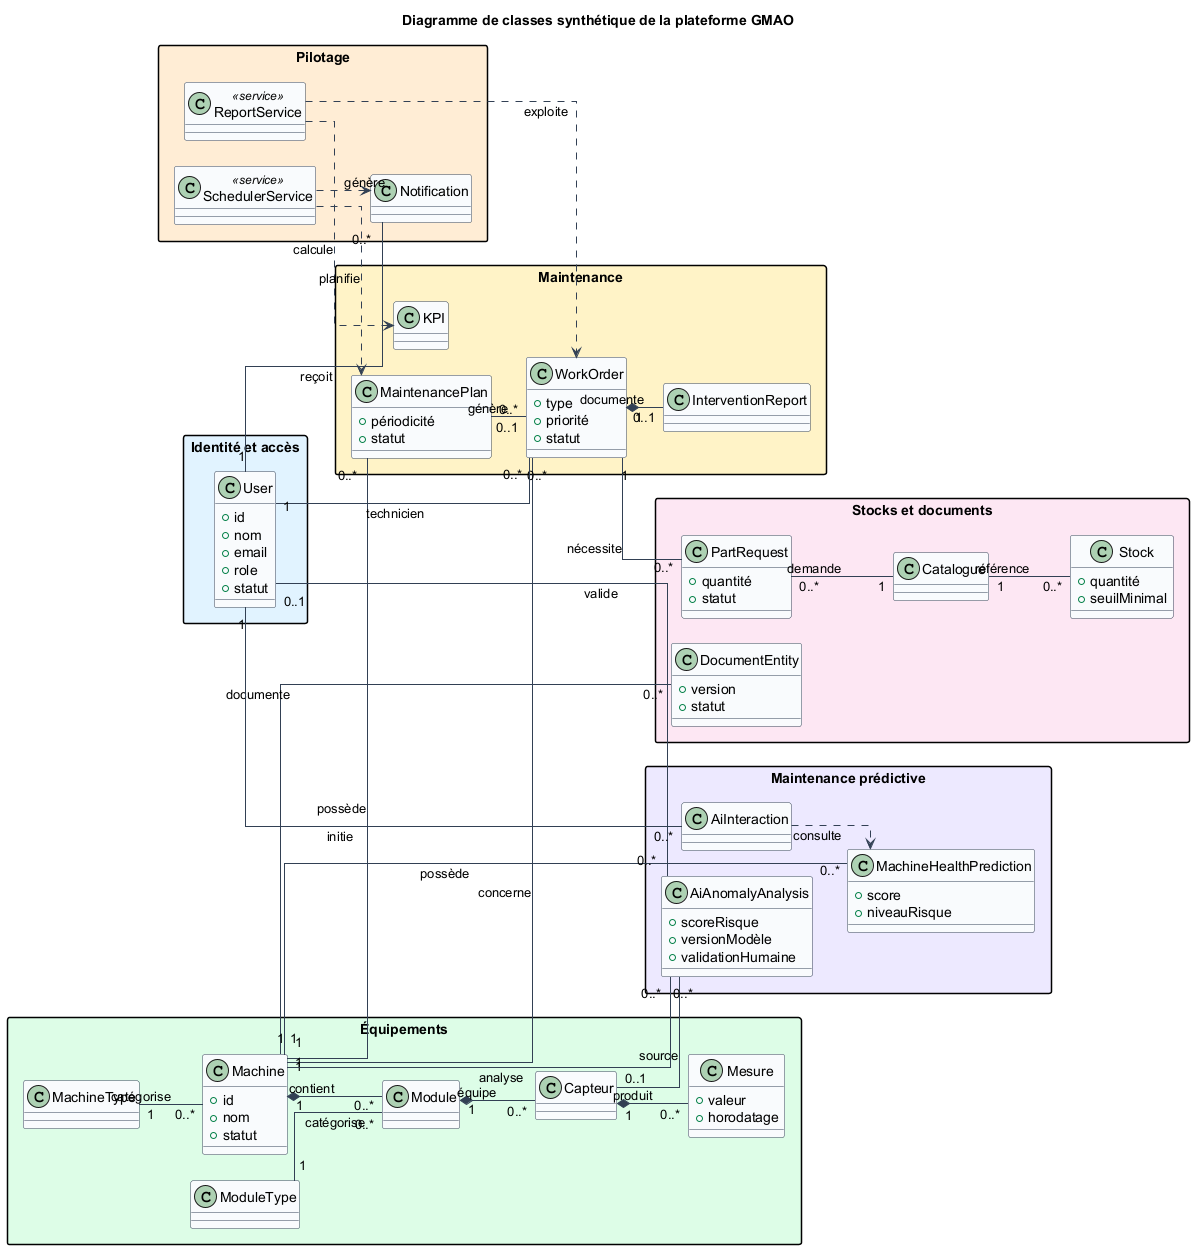

The diagram above was rendered by PlantUML. Its source (embedded in the PNG):
@startuml
left to right direction
skinparam shadowing false
skinparam packageStyle rectangle
skinparam linetype ortho
skinparam nodesep 25
skinparam ranksep 35
skinparam class {
  BackgroundColor #F8FAFC
  BorderColor #334155
  ArrowColor #334155
}

title Diagramme de classes synthétique de la plateforme GMAO

package "Identité et accès" #E0F2FE {
  class User {
    +id
    +nom
    +email
    +role
    +statut
  }
}

package "Équipements" #DCFCE7 {
  class MachineType
  class Machine {
    +id
    +nom
    +statut
  }
  class ModuleType
  class Module
  class Capteur
  class Mesure {
    +valeur
    +horodatage
  }
}

package "Maintenance" #FEF3C7 {
  class MaintenancePlan {
    +périodicité
    +statut
  }
  class WorkOrder {
    +type
    +priorité
    +statut
  }
  class InterventionReport
  class KPI
}

package "Stocks et documents" #FCE7F3 {
  class Catalogue
  class Stock {
    +quantité
    +seuilMinimal
  }
  class PartRequest {
    +quantité
    +statut
  }
  class DocumentEntity {
    +version
    +statut
  }
}

package "Pilotage" #FFEDD5 {
  class Notification
  class ReportService <<service>>
  class SchedulerService <<service>>
}

package "Maintenance prédictive" #EDE9FE {
  class MachineHealthPrediction {
    +score
    +niveauRisque
  }
  class AiAnomalyAnalysis {
    +scoreRisque
    +versionModèle
    +validationHumaine
  }
  class AiInteraction
}

MachineType "1" -- "0..*" Machine : catégorise
Machine "1" *-- "0..*" Module : contient
ModuleType "1" -- "0..*" Module : catégorise
Module "1" *-- "0..*" Capteur : équipe
Capteur "1" *-- "0..*" Mesure : produit

Machine "1" -- "0..*" MaintenancePlan : possède
Machine "1" -- "0..*" WorkOrder : concerne
MaintenancePlan "0..1" -- "0..*" WorkOrder : génère
User "1" -- "0..*" WorkOrder : technicien
WorkOrder "1" *-- "0..1" InterventionReport : documente
WorkOrder "1" -- "0..*" PartRequest : nécessite
Catalogue "1" -- "0..*" Stock : référence
PartRequest "0..*" -- "1" Catalogue : demande
Machine "1" -- "0..*" DocumentEntity : documente

User "1" -- "0..*" Notification : reçoit
ReportService ..> KPI : calcule
ReportService ..> WorkOrder : exploite
SchedulerService ..> MaintenancePlan : planifie
SchedulerService ..> Notification : génère

Machine "1" -- "0..*" MachineHealthPrediction : possède
Machine "1" -- "0..*" AiAnomalyAnalysis : analyse
Capteur "0..1" -- "0..*" AiAnomalyAnalysis : source
User "0..1" -- "0..*" AiAnomalyAnalysis : valide
User "1" -- "0..*" AiInteraction : initie
AiInteraction ..> MachineHealthPrediction : consulte
@enduml